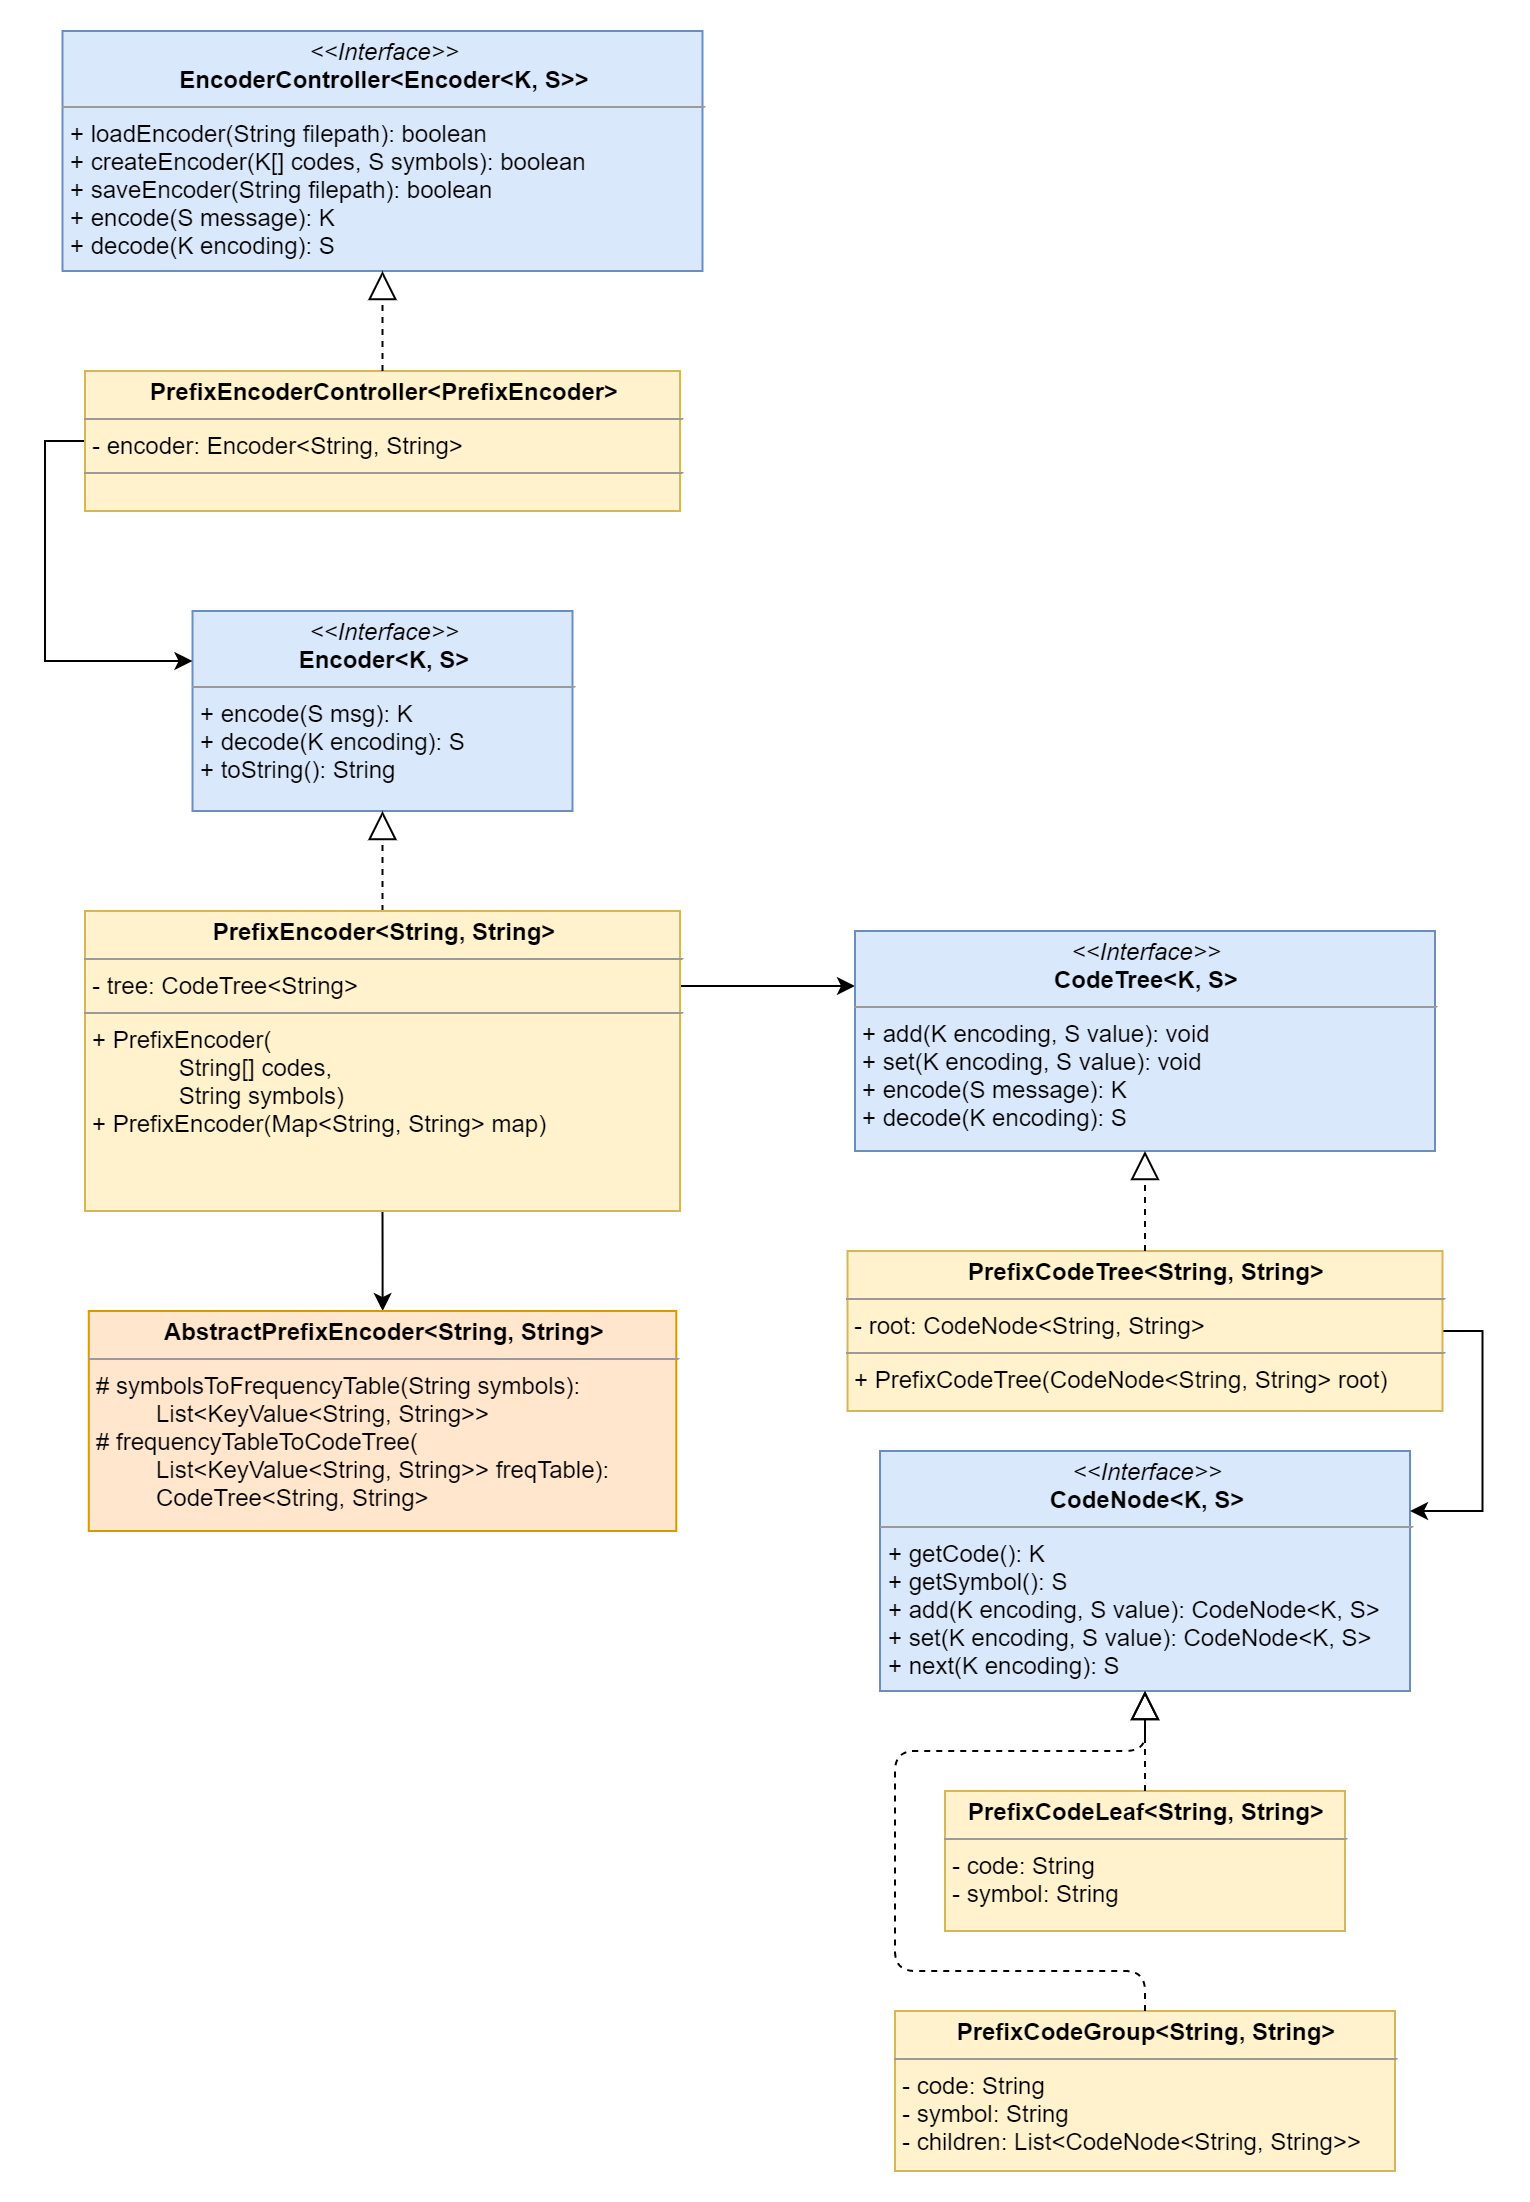

The diagram above was exported from draw.io. Its source (the exported page's mxGraphModel, read from the mxfile embedded in the PNG):
<mxGraphModel dx="1086" dy="806" grid="1" gridSize="10" guides="1" tooltips="1" connect="1" arrows="1" fold="1" page="1" pageScale="1" pageWidth="850" pageHeight="1100" math="0" shadow="0">
  <root>
    <mxCell id="0" />
    <mxCell id="1" parent="0" />
    <mxCell id="bOPjeSEYKTVvt4Il5NPz-1" value="&lt;p style=&quot;margin: 0px ; margin-top: 4px ; text-align: center&quot;&gt;&lt;i&gt;&amp;lt;&amp;lt;Interface&amp;gt;&amp;gt;&lt;/i&gt;&lt;br&gt;&lt;b&gt;Encoder&amp;lt;K, S&amp;gt;&lt;/b&gt;&lt;/p&gt;&lt;hr size=&quot;1&quot;&gt;&lt;p style=&quot;margin: 0px ; margin-left: 4px&quot;&gt;+ encode(S msg): K&lt;/p&gt;&lt;p style=&quot;margin: 0px ; margin-left: 4px&quot;&gt;&lt;span&gt;+ decode(K encoding): S&lt;/span&gt;&lt;br&gt;&lt;/p&gt;&lt;p style=&quot;margin: 0px ; margin-left: 4px&quot;&gt;&lt;span&gt;+ toString(): String&lt;/span&gt;&lt;/p&gt;" style="verticalAlign=top;align=left;overflow=fill;fontSize=12;fontFamily=Helvetica;html=1;fillColor=#dae8fc;strokeColor=#6c8ebf;" parent="1" vertex="1">
      <mxGeometry x="123.75" y="300" width="190" height="100" as="geometry" />
    </mxCell>
    <mxCell id="bOPjeSEYKTVvt4Il5NPz-6" value="" style="endArrow=block;dashed=1;endFill=0;endSize=12;html=1;" parent="1" source="bOPjeSEYKTVvt4Il5NPz-31" target="bOPjeSEYKTVvt4Il5NPz-1" edge="1">
      <mxGeometry width="160" relative="1" as="geometry">
        <mxPoint x="481.25" y="580" as="sourcePoint" />
        <mxPoint x="566.25" y="90" as="targetPoint" />
      </mxGeometry>
    </mxCell>
    <mxCell id="bOPjeSEYKTVvt4Il5NPz-7" value="&lt;p style=&quot;margin: 0px ; margin-top: 4px ; text-align: center&quot;&gt;&lt;i&gt;&amp;lt;&amp;lt;Interface&amp;gt;&amp;gt;&lt;/i&gt;&lt;br&gt;&lt;b&gt;CodeNode&amp;lt;K, S&amp;gt;&lt;/b&gt;&lt;/p&gt;&lt;hr size=&quot;1&quot;&gt;&lt;p style=&quot;margin: 0px ; margin-left: 4px&quot;&gt;+ getCode(): K&lt;/p&gt;&lt;p style=&quot;margin: 0px ; margin-left: 4px&quot;&gt;+ getSymbol(): S&lt;/p&gt;&lt;p style=&quot;margin: 0px ; margin-left: 4px&quot;&gt;+ add(K encoding, S value): CodeNode&amp;lt;K, S&amp;gt;&lt;/p&gt;&lt;p style=&quot;margin: 0px ; margin-left: 4px&quot;&gt;+ set(K encoding, S value): CodeNode&amp;lt;K, S&amp;gt;&lt;/p&gt;&lt;p style=&quot;margin: 0px ; margin-left: 4px&quot;&gt;+ next(K encoding): S&lt;/p&gt;" style="verticalAlign=top;align=left;overflow=fill;fontSize=12;fontFamily=Helvetica;html=1;fillColor=#dae8fc;strokeColor=#6c8ebf;" parent="1" vertex="1">
      <mxGeometry x="467.5" y="720" width="265" height="120" as="geometry" />
    </mxCell>
    <mxCell id="bOPjeSEYKTVvt4Il5NPz-10" value="&lt;p style=&quot;margin: 0px ; margin-top: 4px ; text-align: center&quot;&gt;&lt;b&gt;PrefixCodeGroup&amp;lt;String, String&amp;gt;&lt;/b&gt;&lt;/p&gt;&lt;hr size=&quot;1&quot;&gt;&lt;p style=&quot;margin: 0px ; margin-left: 4px&quot;&gt;- code: String&lt;/p&gt;&lt;p style=&quot;margin: 0px ; margin-left: 4px&quot;&gt;- symbol: String&lt;/p&gt;&lt;p style=&quot;margin: 0px ; margin-left: 4px&quot;&gt;- children: List&amp;lt;CodeNode&amp;lt;String, String&amp;gt;&amp;gt;&lt;/p&gt;" style="verticalAlign=top;align=left;overflow=fill;fontSize=12;fontFamily=Helvetica;html=1;fillColor=#fff2cc;strokeColor=#d6b656;" parent="1" vertex="1">
      <mxGeometry x="475" y="1000" width="250" height="80" as="geometry" />
    </mxCell>
    <mxCell id="bOPjeSEYKTVvt4Il5NPz-15" value="&lt;p style=&quot;margin: 0px ; margin-top: 4px ; text-align: center&quot;&gt;&lt;b&gt;PrefixCodeLeaf&amp;lt;String, String&amp;gt;&lt;/b&gt;&lt;/p&gt;&lt;hr size=&quot;1&quot;&gt;&lt;p style=&quot;margin: 0px ; margin-left: 4px&quot;&gt;- code: String&lt;/p&gt;&lt;p style=&quot;margin: 0px ; margin-left: 4px&quot;&gt;- symbol: String&lt;/p&gt;" style="verticalAlign=top;align=left;overflow=fill;fontSize=12;fontFamily=Helvetica;html=1;fillColor=#fff2cc;strokeColor=#d6b656;" parent="1" vertex="1">
      <mxGeometry x="500" y="890" width="200" height="70" as="geometry" />
    </mxCell>
    <mxCell id="bOPjeSEYKTVvt4Il5NPz-20" value="&lt;p style=&quot;margin: 0px ; margin-top: 4px ; text-align: center&quot;&gt;&lt;i&gt;&amp;lt;&amp;lt;Interface&amp;gt;&amp;gt;&lt;/i&gt;&lt;br&gt;&lt;b&gt;EncoderController&amp;lt;Encoder&amp;lt;K, S&amp;gt;&amp;gt;&lt;/b&gt;&lt;/p&gt;&lt;hr size=&quot;1&quot;&gt;&lt;p style=&quot;margin: 0px ; margin-left: 4px&quot;&gt;+ loadEncoder(String filepath): boolean&lt;br&gt;&lt;/p&gt;&lt;p style=&quot;margin: 0px ; margin-left: 4px&quot;&gt;+ createEncoder(K[] codes, S symbols): boolean&lt;/p&gt;&lt;p style=&quot;margin: 0px ; margin-left: 4px&quot;&gt;+ saveEncoder(String filepath): boolean&lt;/p&gt;&lt;p style=&quot;margin: 0px ; margin-left: 4px&quot;&gt;+ encode(S message): K&lt;/p&gt;&lt;p style=&quot;margin: 0px ; margin-left: 4px&quot;&gt;+ decode(K encoding): S&lt;/p&gt;" style="verticalAlign=top;align=left;overflow=fill;fontSize=12;fontFamily=Helvetica;html=1;fillColor=#dae8fc;strokeColor=#6c8ebf;" parent="1" vertex="1">
      <mxGeometry x="58.75" y="10" width="320" height="120" as="geometry" />
    </mxCell>
    <mxCell id="aetxjD7OIeHD93-WRbV_-14" style="edgeStyle=orthogonalEdgeStyle;rounded=0;orthogonalLoop=1;jettySize=auto;html=1;exitX=1;exitY=0.25;exitDx=0;exitDy=0;entryX=0;entryY=0.25;entryDx=0;entryDy=0;" parent="1" source="bOPjeSEYKTVvt4Il5NPz-31" target="aetxjD7OIeHD93-WRbV_-2" edge="1">
      <mxGeometry relative="1" as="geometry" />
    </mxCell>
    <mxCell id="aetxjD7OIeHD93-WRbV_-35" style="edgeStyle=orthogonalEdgeStyle;rounded=0;orthogonalLoop=1;jettySize=auto;html=1;exitX=0.5;exitY=1;exitDx=0;exitDy=0;" parent="1" source="bOPjeSEYKTVvt4Il5NPz-31" target="aetxjD7OIeHD93-WRbV_-34" edge="1">
      <mxGeometry relative="1" as="geometry" />
    </mxCell>
    <mxCell id="bOPjeSEYKTVvt4Il5NPz-31" value="&lt;p style=&quot;margin: 0px ; margin-top: 4px ; text-align: center&quot;&gt;&lt;span style=&quot;font-weight: 700&quot;&gt;PrefixEncoder&amp;lt;String, String&amp;gt;&lt;/span&gt;&lt;br&gt;&lt;/p&gt;&lt;hr size=&quot;1&quot;&gt;&lt;p style=&quot;margin: 0px ; margin-left: 4px&quot;&gt;- tree: CodeTree&amp;lt;String&amp;gt;&lt;br&gt;&lt;/p&gt;&lt;hr size=&quot;1&quot;&gt;&lt;p style=&quot;margin: 0px ; margin-left: 4px&quot;&gt;+ PrefixEncoder(&lt;/p&gt;&lt;p style=&quot;margin: 0px ; margin-left: 4px&quot;&gt;&amp;nbsp; &amp;nbsp; &amp;nbsp; &amp;nbsp; &amp;nbsp; &amp;nbsp; &amp;nbsp;String[] codes,&lt;/p&gt;&lt;p style=&quot;margin: 0px ; margin-left: 4px&quot;&gt;&amp;nbsp; &amp;nbsp; &amp;nbsp; &amp;nbsp; &amp;nbsp; &amp;nbsp; &amp;nbsp;String symbols)&lt;br&gt;&lt;/p&gt;&lt;p style=&quot;margin: 0px ; margin-left: 4px&quot;&gt;+ PrefixEncoder(&lt;span&gt;Map&amp;lt;String, String&amp;gt; map)&lt;/span&gt;&lt;/p&gt;" style="verticalAlign=top;align=left;overflow=fill;fontSize=12;fontFamily=Helvetica;html=1;fillColor=#fff2cc;strokeColor=#d6b656;" parent="1" vertex="1">
      <mxGeometry x="70" y="450" width="297.5" height="150" as="geometry" />
    </mxCell>
    <mxCell id="aetxjD7OIeHD93-WRbV_-2" value="&lt;p style=&quot;margin: 0px ; margin-top: 4px ; text-align: center&quot;&gt;&lt;i&gt;&amp;lt;&amp;lt;Interface&amp;gt;&amp;gt;&lt;/i&gt;&lt;br&gt;&lt;b&gt;CodeTree&amp;lt;K, S&amp;gt;&lt;/b&gt;&lt;/p&gt;&lt;hr size=&quot;1&quot;&gt;&lt;p style=&quot;margin: 0px ; margin-left: 4px&quot;&gt;+ add(K encoding, S value): void&lt;br&gt;&lt;/p&gt;&lt;p style=&quot;margin: 0px ; margin-left: 4px&quot;&gt;+ set(K encoding, S value): void&lt;/p&gt;&lt;p style=&quot;margin: 0px ; margin-left: 4px&quot;&gt;+ encode(S message): K&lt;/p&gt;&lt;p style=&quot;margin: 0px ; margin-left: 4px&quot;&gt;+ decode(K encoding): S&lt;/p&gt;" style="verticalAlign=top;align=left;overflow=fill;fontSize=12;fontFamily=Helvetica;html=1;fillColor=#dae8fc;strokeColor=#6c8ebf;" parent="1" vertex="1">
      <mxGeometry x="455" y="460" width="290" height="110" as="geometry" />
    </mxCell>
    <mxCell id="aetxjD7OIeHD93-WRbV_-38" style="edgeStyle=orthogonalEdgeStyle;rounded=0;orthogonalLoop=1;jettySize=auto;html=1;exitX=1;exitY=0.5;exitDx=0;exitDy=0;entryX=1;entryY=0.25;entryDx=0;entryDy=0;" parent="1" source="aetxjD7OIeHD93-WRbV_-3" target="bOPjeSEYKTVvt4Il5NPz-7" edge="1">
      <mxGeometry relative="1" as="geometry" />
    </mxCell>
    <mxCell id="aetxjD7OIeHD93-WRbV_-3" value="&lt;p style=&quot;margin: 0px ; margin-top: 4px ; text-align: center&quot;&gt;&lt;span style=&quot;font-weight: 700&quot;&gt;PrefixCodeTree&amp;lt;String, String&amp;gt;&lt;/span&gt;&lt;br&gt;&lt;/p&gt;&lt;hr size=&quot;1&quot;&gt;&lt;p style=&quot;margin: 0px ; margin-left: 4px&quot;&gt;- root: CodeNode&amp;lt;String, String&amp;gt;&lt;br&gt;&lt;/p&gt;&lt;hr size=&quot;1&quot;&gt;&lt;p style=&quot;margin: 0px ; margin-left: 4px&quot;&gt;+ PrefixCodeTree(CodeNode&amp;lt;String, String&amp;gt; root)&lt;/p&gt;" style="verticalAlign=top;align=left;overflow=fill;fontSize=12;fontFamily=Helvetica;html=1;fillColor=#fff2cc;strokeColor=#d6b656;" parent="1" vertex="1">
      <mxGeometry x="451.25" y="620" width="297.5" height="80" as="geometry" />
    </mxCell>
    <mxCell id="aetxjD7OIeHD93-WRbV_-5" value="" style="endArrow=block;dashed=1;endFill=0;endSize=12;html=1;entryX=0.5;entryY=1;entryDx=0;entryDy=0;exitX=0.5;exitY=0;exitDx=0;exitDy=0;" parent="1" source="aetxjD7OIeHD93-WRbV_-3" target="aetxjD7OIeHD93-WRbV_-2" edge="1">
      <mxGeometry width="160" relative="1" as="geometry">
        <mxPoint x="218.75" y="850" as="sourcePoint" />
        <mxPoint x="218.75" y="800" as="targetPoint" />
      </mxGeometry>
    </mxCell>
    <mxCell id="aetxjD7OIeHD93-WRbV_-8" value="" style="endArrow=block;dashed=1;endFill=0;endSize=12;html=1;entryX=0.5;entryY=1;entryDx=0;entryDy=0;exitX=0.5;exitY=0;exitDx=0;exitDy=0;" parent="1" source="bOPjeSEYKTVvt4Il5NPz-15" target="bOPjeSEYKTVvt4Il5NPz-7" edge="1">
      <mxGeometry width="160" relative="1" as="geometry">
        <mxPoint x="465" y="920" as="sourcePoint" />
        <mxPoint x="465" y="850" as="targetPoint" />
      </mxGeometry>
    </mxCell>
    <mxCell id="aetxjD7OIeHD93-WRbV_-9" value="" style="endArrow=block;dashed=1;endFill=0;endSize=12;html=1;entryX=0.5;entryY=1;entryDx=0;entryDy=0;" parent="1" source="bOPjeSEYKTVvt4Il5NPz-10" target="bOPjeSEYKTVvt4Il5NPz-7" edge="1">
      <mxGeometry width="160" relative="1" as="geometry">
        <mxPoint x="610" y="900" as="sourcePoint" />
        <mxPoint x="610" y="830" as="targetPoint" />
        <Array as="points">
          <mxPoint x="600" y="980" />
          <mxPoint x="475" y="980" />
          <mxPoint x="475" y="870" />
          <mxPoint x="600" y="870" />
        </Array>
      </mxGeometry>
    </mxCell>
    <mxCell id="aetxjD7OIeHD93-WRbV_-29" style="edgeStyle=orthogonalEdgeStyle;rounded=0;orthogonalLoop=1;jettySize=auto;html=1;exitX=0;exitY=0.5;exitDx=0;exitDy=0;entryX=0;entryY=0.25;entryDx=0;entryDy=0;" parent="1" source="aetxjD7OIeHD93-WRbV_-19" target="bOPjeSEYKTVvt4Il5NPz-1" edge="1">
      <mxGeometry relative="1" as="geometry" />
    </mxCell>
    <mxCell id="aetxjD7OIeHD93-WRbV_-19" value="&lt;p style=&quot;margin: 0px ; margin-top: 4px ; text-align: center&quot;&gt;&lt;span style=&quot;font-weight: 700&quot;&gt;PrefixEncoderController&amp;lt;PrefixEncoder&amp;gt;&lt;/span&gt;&lt;br&gt;&lt;/p&gt;&lt;hr size=&quot;1&quot;&gt;&lt;p style=&quot;margin: 0px ; margin-left: 4px&quot;&gt;- encoder: Encoder&amp;lt;String, String&amp;gt;&lt;br&gt;&lt;/p&gt;&lt;hr size=&quot;1&quot;&gt;&lt;p style=&quot;margin: 0px ; margin-left: 4px&quot;&gt;&lt;br&gt;&lt;/p&gt;" style="verticalAlign=top;align=left;overflow=fill;fontSize=12;fontFamily=Helvetica;html=1;fillColor=#fff2cc;strokeColor=#d6b656;" parent="1" vertex="1">
      <mxGeometry x="70" y="180" width="297.5" height="70" as="geometry" />
    </mxCell>
    <mxCell id="aetxjD7OIeHD93-WRbV_-27" value="" style="endArrow=block;dashed=1;endFill=0;endSize=12;html=1;exitX=0.5;exitY=0;exitDx=0;exitDy=0;entryX=0.5;entryY=1;entryDx=0;entryDy=0;" parent="1" source="aetxjD7OIeHD93-WRbV_-19" target="bOPjeSEYKTVvt4Il5NPz-20" edge="1">
      <mxGeometry width="160" relative="1" as="geometry">
        <mxPoint x="170" y="820" as="sourcePoint" />
        <mxPoint x="330" y="820" as="targetPoint" />
      </mxGeometry>
    </mxCell>
    <mxCell id="aetxjD7OIeHD93-WRbV_-34" value="&lt;p style=&quot;margin: 0px ; margin-top: 4px ; text-align: center&quot;&gt;&lt;span style=&quot;font-weight: 700&quot;&gt;AbstractPrefixEncoder&amp;lt;String, String&amp;gt;&lt;/span&gt;&lt;/p&gt;&lt;hr size=&quot;1&quot;&gt;&lt;p style=&quot;margin: 0px ; margin-left: 4px&quot;&gt;# symbolsToFrequencyTable(String symbols):&lt;/p&gt;&lt;p style=&quot;margin: 0px ; margin-left: 4px&quot;&gt;&lt;span&gt;&amp;nbsp; &amp;nbsp; &amp;nbsp; &amp;nbsp; &amp;nbsp;List&amp;lt;KeyValue&amp;lt;String, String&amp;gt;&amp;gt;&lt;/span&gt;&lt;/p&gt;&lt;p style=&quot;margin: 0px ; margin-left: 4px&quot;&gt;&lt;span&gt;# frequencyTableToCodeTree(&lt;/span&gt;&lt;/p&gt;&lt;p style=&quot;margin: 0px ; margin-left: 4px&quot;&gt;&amp;nbsp; &amp;nbsp; &amp;nbsp; &amp;nbsp; &amp;nbsp;List&amp;lt;KeyValue&amp;lt;String, String&amp;gt;&amp;gt; freqTable):&lt;/p&gt;&lt;p style=&quot;margin: 0px ; margin-left: 4px&quot;&gt;&amp;nbsp; &amp;nbsp; &amp;nbsp; &amp;nbsp; &amp;nbsp;CodeTree&amp;lt;String, String&amp;gt;&lt;/p&gt;" style="verticalAlign=top;align=left;overflow=fill;fontSize=12;fontFamily=Helvetica;html=1;fillColor=#ffe6cc;strokeColor=#d79b00;" parent="1" vertex="1">
      <mxGeometry x="71.88" y="650" width="293.75" height="110" as="geometry" />
    </mxCell>
  </root>
</mxGraphModel>